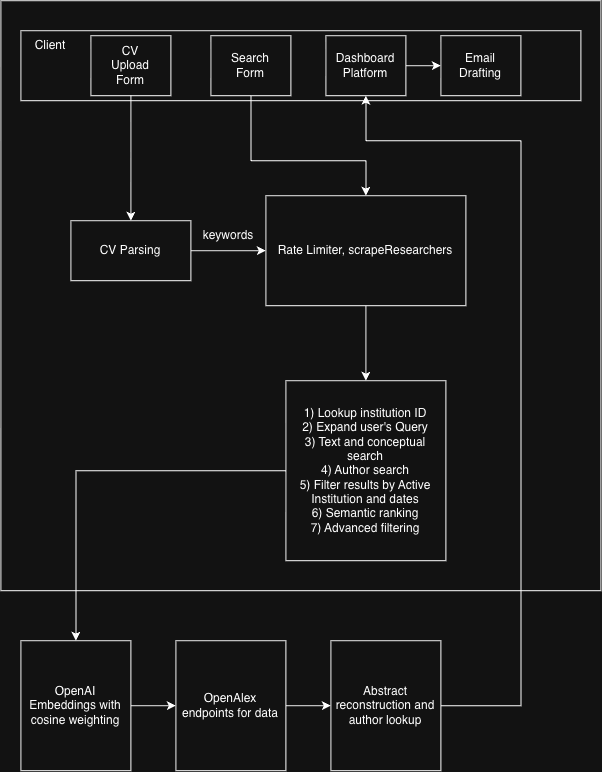

The diagram above was exported from draw.io. Its source (the exported page's mxGraphModel, read from the mxfile embedded in the PNG):
<mxGraphModel dx="1092" dy="810" grid="1" gridSize="10" guides="1" tooltips="1" connect="1" arrows="1" fold="1" page="1" pageScale="1" pageWidth="850" pageHeight="1100" math="0" shadow="0">
  <root>
    <mxCell id="0" />
    <mxCell id="1" parent="0" />
    <mxCell id="7WzHUCHA1fS74dvAeJKc-1" parent="1" style="rounded=0;whiteSpace=wrap;html=1;" value="" vertex="1">
      <mxGeometry height="590" width="600" x="100" y="20" as="geometry" />
    </mxCell>
    <mxCell id="7WzHUCHA1fS74dvAeJKc-2" parent="1" style="rounded=0;whiteSpace=wrap;html=1;" value="" vertex="1">
      <mxGeometry height="70" width="560" x="120" y="50" as="geometry" />
    </mxCell>
    <mxCell id="7WzHUCHA1fS74dvAeJKc-3" parent="1" style="text;html=1;whiteSpace=wrap;strokeColor=none;fillColor=none;align=center;verticalAlign=middle;rounded=0;" value="Client" vertex="1">
      <mxGeometry height="30" width="60" x="120" y="50" as="geometry" />
    </mxCell>
    <mxCell id="7WzHUCHA1fS74dvAeJKc-4" parent="1" style="rounded=0;whiteSpace=wrap;html=1;" value="" vertex="1">
      <mxGeometry height="60" width="80" x="190" y="55" as="geometry" />
    </mxCell>
    <mxCell id="7WzHUCHA1fS74dvAeJKc-5" parent="1" style="text;html=1;whiteSpace=wrap;strokeColor=none;fillColor=none;align=center;verticalAlign=middle;rounded=0;" value="CV Upload Form" vertex="1">
      <mxGeometry height="30" width="60" x="200" y="70" as="geometry" />
    </mxCell>
    <mxCell id="7WzHUCHA1fS74dvAeJKc-6" parent="1" style="rounded=0;whiteSpace=wrap;html=1;" value="" vertex="1">
      <mxGeometry height="60" width="80" x="310" y="55" as="geometry" />
    </mxCell>
    <mxCell id="7WzHUCHA1fS74dvAeJKc-7" parent="1" style="text;html=1;whiteSpace=wrap;strokeColor=none;fillColor=none;align=center;verticalAlign=middle;rounded=0;" value="Search Form" vertex="1">
      <mxGeometry height="30" width="60" x="320" y="70" as="geometry" />
    </mxCell>
    <mxCell id="7WzHUCHA1fS74dvAeJKc-34" edge="1" parent="1" source="7WzHUCHA1fS74dvAeJKc-8" style="edgeStyle=orthogonalEdgeStyle;rounded=0;orthogonalLoop=1;jettySize=auto;html=1;exitX=1;exitY=0.5;exitDx=0;exitDy=0;entryX=0;entryY=0.5;entryDx=0;entryDy=0;" target="7WzHUCHA1fS74dvAeJKc-10">
      <mxGeometry relative="1" as="geometry" />
    </mxCell>
    <mxCell id="7WzHUCHA1fS74dvAeJKc-8" parent="1" style="rounded=0;whiteSpace=wrap;html=1;" value="" vertex="1">
      <mxGeometry height="60" width="80" x="425" y="55" as="geometry" />
    </mxCell>
    <mxCell id="7WzHUCHA1fS74dvAeJKc-9" parent="1" style="text;html=1;whiteSpace=wrap;strokeColor=none;fillColor=none;align=center;verticalAlign=middle;rounded=0;" value="Dashboard Platform" vertex="1">
      <mxGeometry height="30" width="60" x="435" y="70" as="geometry" />
    </mxCell>
    <mxCell id="7WzHUCHA1fS74dvAeJKc-10" parent="1" style="rounded=0;whiteSpace=wrap;html=1;" value="" vertex="1">
      <mxGeometry height="60" width="80" x="540" y="55" as="geometry" />
    </mxCell>
    <mxCell id="7WzHUCHA1fS74dvAeJKc-11" parent="1" style="text;html=1;whiteSpace=wrap;strokeColor=none;fillColor=none;align=center;verticalAlign=middle;rounded=0;" value="Email Drafting" vertex="1">
      <mxGeometry height="30" width="60" x="550" y="70" as="geometry" />
    </mxCell>
    <mxCell id="7WzHUCHA1fS74dvAeJKc-13" edge="1" parent="1" source="7WzHUCHA1fS74dvAeJKc-4" style="edgeStyle=none;orthogonalLoop=1;jettySize=auto;html=1;rounded=0;exitX=0.5;exitY=1;exitDx=0;exitDy=0;entryX=0.5;entryY=0;entryDx=0;entryDy=0;" target="7WzHUCHA1fS74dvAeJKc-14" value="">
      <mxGeometry relative="1" width="80" as="geometry">
        <Array as="points" />
        <mxPoint x="240" y="290" as="sourcePoint" />
        <mxPoint x="320" y="290" as="targetPoint" />
      </mxGeometry>
    </mxCell>
    <mxCell id="7WzHUCHA1fS74dvAeJKc-18" edge="1" parent="1" source="7WzHUCHA1fS74dvAeJKc-14" style="edgeStyle=orthogonalEdgeStyle;rounded=0;orthogonalLoop=1;jettySize=auto;html=1;entryX=0;entryY=0.5;entryDx=0;entryDy=0;" target="7WzHUCHA1fS74dvAeJKc-16">
      <mxGeometry relative="1" as="geometry" />
    </mxCell>
    <mxCell id="7WzHUCHA1fS74dvAeJKc-14" parent="1" style="rounded=0;whiteSpace=wrap;html=1;" value="CV Parsing" vertex="1">
      <mxGeometry height="60" width="120" x="170" y="240" as="geometry" />
    </mxCell>
    <mxCell id="7WzHUCHA1fS74dvAeJKc-15" edge="1" parent="1" source="7WzHUCHA1fS74dvAeJKc-6" style="edgeStyle=none;orthogonalLoop=1;jettySize=auto;html=1;rounded=0;exitX=0.5;exitY=1;exitDx=0;exitDy=0;entryX=0.5;entryY=0;entryDx=0;entryDy=0;" target="7WzHUCHA1fS74dvAeJKc-16" value="">
      <mxGeometry relative="1" width="80" as="geometry">
        <Array as="points">
          <mxPoint x="350" y="180" />
          <mxPoint x="465" y="180" />
        </Array>
        <mxPoint x="510" y="240" as="sourcePoint" />
        <mxPoint x="590" y="240" as="targetPoint" />
      </mxGeometry>
    </mxCell>
    <mxCell id="7WzHUCHA1fS74dvAeJKc-22" edge="1" parent="1" source="7WzHUCHA1fS74dvAeJKc-16" style="edgeStyle=orthogonalEdgeStyle;rounded=0;orthogonalLoop=1;jettySize=auto;html=1;" target="7WzHUCHA1fS74dvAeJKc-21">
      <mxGeometry relative="1" as="geometry" />
    </mxCell>
    <mxCell id="7WzHUCHA1fS74dvAeJKc-16" parent="1" style="rounded=0;whiteSpace=wrap;html=1;" value="Rate Limiter, scrapeResearchers" vertex="1">
      <mxGeometry height="110" width="200" x="365" y="215" as="geometry" />
    </mxCell>
    <mxCell id="7WzHUCHA1fS74dvAeJKc-19" parent="1" style="text;html=1;whiteSpace=wrap;strokeColor=none;fillColor=none;align=center;verticalAlign=middle;rounded=0;" value="keywords" vertex="1">
      <mxGeometry height="30" width="60" x="298" y="240" as="geometry" />
    </mxCell>
    <mxCell id="7WzHUCHA1fS74dvAeJKc-20" parent="1" style="rounded=0;whiteSpace=wrap;html=1;" value="" vertex="1">
      <mxGeometry height="180" width="160" x="385" y="400" as="geometry" />
    </mxCell>
    <mxCell id="7WzHUCHA1fS74dvAeJKc-28" edge="1" parent="1" source="7WzHUCHA1fS74dvAeJKc-21" style="edgeStyle=orthogonalEdgeStyle;rounded=0;orthogonalLoop=1;jettySize=auto;html=1;entryX=0.5;entryY=0;entryDx=0;entryDy=0;" target="7WzHUCHA1fS74dvAeJKc-24">
      <mxGeometry relative="1" as="geometry" />
    </mxCell>
    <mxCell id="7WzHUCHA1fS74dvAeJKc-21" parent="1" style="text;html=1;whiteSpace=wrap;strokeColor=none;fillColor=none;align=center;verticalAlign=middle;rounded=0;" value="&lt;div style=&quot;&quot;&gt;&lt;span style=&quot;background-color: transparent; color: light-dark(rgb(0, 0, 0), rgb(255, 255, 255));&quot;&gt;1) Lookup institution ID&lt;/span&gt;&lt;/div&gt;&lt;div style=&quot;&quot;&gt;2) Expand user's Query&lt;/div&gt;&lt;div&gt;&lt;div style=&quot;&quot;&gt;&lt;span style=&quot;background-color: transparent; color: light-dark(rgb(0, 0, 0), rgb(255, 255, 255));&quot;&gt;3) Text and conceptual search&lt;/span&gt;&lt;/div&gt;&lt;div style=&quot;&quot;&gt;&lt;span style=&quot;background-color: transparent; color: light-dark(rgb(0, 0, 0), rgb(255, 255, 255));&quot;&gt;4) Author search&lt;/span&gt;&lt;/div&gt;&lt;/div&gt;&lt;div style=&quot;&quot;&gt;5) Filter results by Active Institution and dates&lt;/div&gt;&lt;div style=&quot;&quot;&gt;6) Semantic ranking&lt;/div&gt;&lt;div style=&quot;&quot;&gt;7) Advanced filtering&lt;/div&gt;" vertex="1">
      <mxGeometry height="180" width="160" x="385" y="400" as="geometry" />
    </mxCell>
    <mxCell id="7WzHUCHA1fS74dvAeJKc-32" edge="1" parent="1" source="7WzHUCHA1fS74dvAeJKc-23" style="edgeStyle=orthogonalEdgeStyle;rounded=0;orthogonalLoop=1;jettySize=auto;html=1;entryX=0.5;entryY=1;entryDx=0;entryDy=0;" target="7WzHUCHA1fS74dvAeJKc-8">
      <mxGeometry relative="1" as="geometry">
        <Array as="points">
          <mxPoint x="620.05" y="725" />
          <mxPoint x="620.05" y="160.05" />
          <mxPoint x="465" y="160.05" />
        </Array>
      </mxGeometry>
    </mxCell>
    <mxCell id="7WzHUCHA1fS74dvAeJKc-23" parent="1" style="rounded=0;whiteSpace=wrap;html=1;" value="Abstract reconstruction and author lookup" vertex="1">
      <mxGeometry height="130" width="110" x="430" y="660" as="geometry" />
    </mxCell>
    <mxCell id="7WzHUCHA1fS74dvAeJKc-26" edge="1" parent="1" source="7WzHUCHA1fS74dvAeJKc-24" style="edgeStyle=orthogonalEdgeStyle;rounded=0;orthogonalLoop=1;jettySize=auto;html=1;entryX=0;entryY=0.5;entryDx=0;entryDy=0;" target="7WzHUCHA1fS74dvAeJKc-25">
      <mxGeometry relative="1" as="geometry" />
    </mxCell>
    <mxCell id="7WzHUCHA1fS74dvAeJKc-24" parent="1" style="rounded=0;whiteSpace=wrap;html=1;" value="OpenAI Embeddings with cosine weighting" vertex="1">
      <mxGeometry height="130" width="110" x="120" y="660" as="geometry" />
    </mxCell>
    <mxCell id="7WzHUCHA1fS74dvAeJKc-27" edge="1" parent="1" source="7WzHUCHA1fS74dvAeJKc-25" style="edgeStyle=orthogonalEdgeStyle;rounded=0;orthogonalLoop=1;jettySize=auto;html=1;entryX=0;entryY=0.5;entryDx=0;entryDy=0;" target="7WzHUCHA1fS74dvAeJKc-23">
      <mxGeometry relative="1" as="geometry" />
    </mxCell>
    <mxCell id="7WzHUCHA1fS74dvAeJKc-25" parent="1" style="rounded=0;whiteSpace=wrap;html=1;" value="OpenAlex endpoints for data" vertex="1">
      <mxGeometry height="130" width="110" x="275" y="660" as="geometry" />
    </mxCell>
  </root>
</mxGraphModel>